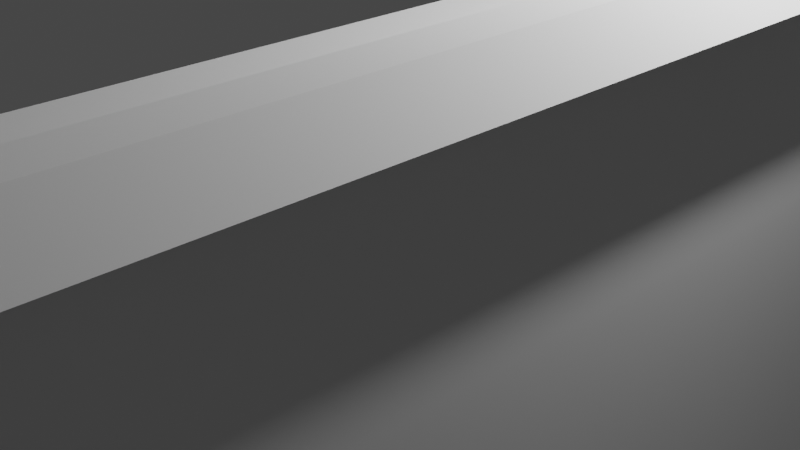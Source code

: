 # Source: billboard.blend  (saved by Blender 3.4.6; exported with 4.5.12 LTS)
import bpy
from mathutils import Matrix  # noqa: F401  (used for matrix-valued properties, if any)

bpy.ops.wm.read_factory_settings(use_empty=True)
scene = bpy.context.scene
scene.name = 'Scene'

# ---- collections
col_collection = bpy.data.collections.new('Collection'); scene.collection.children.link(col_collection)

# ---- world
world_world = bpy.data.worlds.new('World'); scene.world = world_world
world_world.use_nodes = True; world_world.node_tree.nodes.clear()
_N = world_world.node_tree.nodes; _L = world_world.node_tree.links
n0 = _N.new('ShaderNodeOutputWorld'); n0.name = 'World Output'; n0.location = (300, 300)
n1 = _N.new('ShaderNodeBackground'); n1.name = 'Background'; n1.location = (10, 300)
n1.inputs[0].default_value = (0.05088, 0.05088, 0.05088, 1.0)
_L.new(n1.outputs[0], n0.inputs[0])
n0.is_active_output = True
world_world.color = (0.05088, 0.05088, 0.05088)
world_world.use_sun_shadow = False
world_world.sun_shadow_jitter_overblur = 0.0

# ---- cameras
cam_camera = bpy.data.cameras.new('Camera')
cam_camera.clip_end = 100.0
cam_camera.ortho_scale = 7.314
cam_camera_001 = bpy.data.cameras.new('Camera.001')
cam_camera_001.clip_end = 100.0
cam_camera_001.ortho_scale = 7.314

# ---- lights
light_light = bpy.data.lights.new('Light', 'POINT')
light_light.transmission_factor = 0.0
light_light.energy = 1000.0
light_light.shadow_soft_size = 0.1
light_light.shadow_maximum_resolution = 0.006
light_light.use_absolute_resolution = True
light_light_001 = bpy.data.lights.new('Light.001', 'POINT')
light_light_001.transmission_factor = 0.0
light_light_001.energy = 1000.0
light_light_001.shadow_soft_size = 0.1
light_light_001.shadow_maximum_resolution = 0.006
light_light_001.use_absolute_resolution = True

# ---- meshes
me_cylinder = bpy.data.meshes.new('Cylinder')
me_cylinder.from_pydata([], [], [])
_uv = me_cylinder.uv_layers.new(name='UVMap')
_uv.uv.foreach_set('vector', [])
me_cylinder.update()
me_cube_002 = bpy.data.meshes.new('Cube.002')
me_cube_002.from_pydata([(0.5721, 7.603, 0.6093), (0.5721, 7.603, 7.166), (1.228, 7.603, 0.6093), (1.228, 7.603, 7.166), (1.906, 7.919, 0.2378), (1.906, 7.919, 7.538), (1.906, 6.132, 0.2378), (1.906, 5.758, 0.2378), (2.676, 7.603, 0.6093), (2.676, 7.603, 7.166), (2.317, 7.919, 7.538), (2.317, 7.919, 0.2378), (2.317, 6.132, 0.2378), (2.317, 5.758, 0.2378), (2.385, 7.603, 0.6093), (2.385, 7.603, 7.166), (1.906, 6.132, -1.591), (1.906, 5.758, -1.591), (2.317, 6.132, -1.591), (2.317, 5.758, -1.591), (1.857, 6.177, -1.749), (1.857, 5.713, -1.749), (2.366, 6.177, -1.749), (2.366, 5.713, -1.749), (1.82, 6.211, -2.082), (1.82, 5.68, -2.082), (2.403, 6.211, -2.082), (2.403, 5.68, -2.082), (1.778, 6.449, -2.257), (1.778, 5.342, -2.257), (2.445, 6.449, -2.257), (2.445, 5.342, -2.257), (1.778, 6.449, -2.972), (1.778, 5.342, -2.972), (2.445, 6.449, -2.972), (2.445, 5.342, -2.972), (1.906, 2.584, 0.2378), (2.317, 2.584, 0.2378), (1.906, 2.872, 0.2378), (2.317, 2.872, 0.2378), (1.906, 2.584, -1.507), (2.317, 2.584, -1.507), (1.906, 2.872, -1.507), (2.317, 2.872, -1.507), (1.857, 2.55, -1.67), (2.366, 2.55, -1.67), (1.857, 2.906, -1.67), (2.366, 2.906, -1.67), (1.819, 2.523, -2.079), (2.404, 2.523, -2.079), (1.819, 2.933, -2.079), (2.404, 2.933, -2.079), (1.78, 2.249, -2.308), (2.443, 2.249, -2.308), (1.727, 3.224, -2.315), (2.39, 3.224, -2.315), (1.736, 2.219, -3.017), (2.487, 2.219, -3.017), (1.683, 3.255, -3.023), (2.434, 3.255, -3.023), (0.5721, -7.603, 0.6093), (0.5721, -7.603, 7.166), (1.228, -7.603, 0.6093), (1.228, -7.603, 7.166), (1.906, -7.919, 0.2378), (1.906, -7.919, 7.538), (1.906, -6.132, 0.2378), (1.906, -5.758, 0.2378), (2.676, -7.603, 0.6093), (2.676, -7.603, 7.166), (2.317, -7.919, 7.538), (2.317, -7.919, 0.2378), (2.317, -6.132, 0.2378), (2.317, -5.758, 0.2378), (2.385, -7.603, 0.6093), (2.385, -7.603, 7.166), (1.906, -6.132, -1.591), (1.906, -5.758, -1.591), (2.317, -6.132, -1.591), (2.317, -5.758, -1.591), (1.857, -6.177, -1.749), (1.857, -5.713, -1.749), (2.366, -6.177, -1.749), (2.366, -5.713, -1.749), (1.82, -6.211, -2.082), (1.82, -5.68, -2.082), (2.403, -6.211, -2.082), (2.403, -5.68, -2.082), (1.778, -6.449, -2.257), (1.778, -5.342, -2.257), (2.445, -6.449, -2.257), (2.445, -5.342, -2.257), (1.778, -6.449, -2.972), (1.778, -5.342, -2.972), (2.445, -6.449, -2.972), (2.445, -5.342, -2.972), (1.906, -2.584, 0.2378), (2.317, -2.584, 0.2378), (1.906, -2.872, 0.2378), (2.317, -2.872, 0.2378), (1.906, -2.584, -1.507), (2.317, -2.584, -1.507), (1.906, -2.872, -1.507), (2.317, -2.872, -1.507), (1.857, -2.55, -1.67), (2.366, -2.55, -1.67), (1.857, -2.906, -1.67), (2.366, -2.906, -1.67), (1.819, -2.523, -2.079), (2.404, -2.523, -2.079), (1.819, -2.933, -2.079), (2.404, -2.933, -2.079), (1.78, -2.249, -2.308), (2.443, -2.249, -2.308), (1.727, -3.224, -2.315), (2.39, -3.224, -2.315), (1.736, -2.219, -3.017), (2.487, -2.219, -3.017), (1.683, -3.255, -3.023), (2.434, -3.255, -3.023)], [], [(0, 1, 3, 2), (96, 98, 67, 66, 64, 62, 2, 4, 6, 7, 38, 36), (37, 97, 96, 36), (2, 3, 5, 4), (11, 10, 9, 8), (8, 9, 15, 14), (7, 6, 16, 17), (38, 7, 13, 39), (6, 4, 11, 12), (4, 5, 10, 11), (19, 17, 21, 23), (6, 12, 18, 16), (13, 7, 17, 19), (12, 13, 19, 18), (23, 21, 25, 27), (17, 16, 20, 21), (18, 19, 23, 22), (16, 18, 22, 20), (26, 27, 31, 30), (21, 20, 24, 25), (22, 23, 27, 26), (20, 22, 26, 24), (31, 29, 33, 35), (24, 26, 30, 28), (27, 25, 29, 31), (25, 24, 28, 29), (33, 32, 34, 35), (29, 28, 32, 33), (30, 31, 35, 34), (28, 30, 34, 32), (37, 36, 40, 41), (42, 43, 47, 46), (39, 37, 41, 43), (38, 39, 43, 42), (36, 38, 42, 40), (45, 44, 48, 49), (41, 40, 44, 45), (40, 42, 46, 44), (43, 41, 45, 47), (48, 50, 54, 52), (44, 46, 50, 48), (47, 45, 49, 51), (46, 47, 51, 50), (54, 55, 59, 58), (51, 49, 53, 55), (50, 51, 55, 54), (49, 48, 52, 53), (56, 58, 59, 57), (53, 52, 56, 57), (52, 54, 58, 56), (55, 53, 57, 59), (60, 62, 63, 61), (62, 64, 65, 63), (10, 5, 65, 70), (71, 68, 69, 70), (68, 74, 75, 69), (2, 62, 60, 0), (5, 3, 63, 65), (14, 74, 68, 8), (67, 77, 76, 66), (98, 99, 73, 67), (66, 72, 71, 64), (64, 71, 70, 65), (9, 10, 70, 69), (79, 83, 81, 77), (66, 76, 78, 72), (73, 79, 77, 67), (72, 78, 79, 73), (83, 87, 85, 81), (77, 81, 80, 76), (78, 82, 83, 79), (76, 80, 82, 78), (86, 90, 91, 87), (81, 85, 84, 80), (82, 86, 87, 83), (80, 84, 86, 82), (91, 95, 93, 89), (84, 88, 90, 86), (87, 91, 89, 85), (85, 89, 88, 84), (93, 95, 94, 92), (89, 93, 92, 88), (90, 94, 95, 91), (88, 92, 94, 90), (15, 9, 69, 75), (3, 1, 61, 63), (15, 75, 74, 14), (97, 101, 100, 96), (8, 68, 71, 72, 73, 99, 97, 37, 39, 13, 12, 11), (0, 60, 61, 1), (102, 106, 107, 103), (99, 103, 101, 97), (98, 102, 103, 99), (96, 100, 102, 98), (105, 109, 108, 104), (101, 105, 104, 100), (100, 104, 106, 102), (103, 107, 105, 101), (108, 112, 114, 110), (104, 108, 110, 106), (107, 111, 109, 105), (106, 110, 111, 107), (114, 118, 119, 115), (111, 115, 113, 109), (110, 114, 115, 111), (109, 113, 112, 108), (116, 117, 119, 118), (113, 117, 116, 112), (112, 116, 118, 114), (115, 119, 117, 113)])
_uv = me_cube_002.uv_layers.new(name='UVMap')
_uv.uv.foreach_set('vector', [0.8678, 0.6082, 0.8678, 0.3276, 0.8959, 0.3275, 0.8959, 0.6082, 0.7328, 0.2289, 0.7328, 0.2166, 0.7328, 0.09271, 0.7328, 0.07667, 0.7328, 0.0, 0.7637, 0.01355, 0.7637, 0.666, 0.7328, 0.6796, 0.7328, 0.6029, 0.7328, 0.5868, 0.7328, 0.463, 0.7328, 0.4506, 0.7153, 0.4506, 0.7153, 0.2289, 0.7328, 0.2289, 0.7328, 0.4506, 0.8959, 0.6082, 0.8959, 0.3275, 0.9253, 0.3125, 0.9253, 0.625, 0.9429, 0.625, 0.9429, 0.3125, 0.9581, 0.3274, 0.9581, 0.6081, 0.8803, 0.625, 0.8803, 0.9057, 0.8678, 0.9057, 0.8678, 0.625, 0.07711, 0.7901, 0.06106, 0.7901, 0.06106, 0.7119, 0.07711, 0.7119, 0.7328, 0.463, 0.7328, 0.5868, 0.7153, 0.5868, 0.7153, 0.463, 0.7328, 0.6029, 0.7328, 0.6796, 0.7153, 0.6796, 0.7153, 0.6029, 0.9253, 0.625, 0.9253, 0.3125, 0.9429, 0.3125, 0.9429, 0.625, 0.3056, 0.6737, 0.288, 0.6737, 0.2859, 0.6668, 0.3078, 0.6668, 0.3807, 0.752, 0.363, 0.752, 0.3632, 0.6737, 0.3808, 0.6737, 0.3058, 0.752, 0.2881, 0.752, 0.288, 0.6737, 0.3056, 0.6737, 0.7006, 0.07667, 0.7006, 0.09271, 0.6224, 0.09271, 0.6224, 0.07667, 0.3078, 0.6668, 0.2859, 0.6668, 0.2844, 0.6524, 0.3094, 0.6524, 0.07711, 0.7119, 0.06106, 0.7119, 0.05914, 0.705, 0.07903, 0.705, 0.6224, 0.07667, 0.6224, 0.09271, 0.6154, 0.09464, 0.6154, 0.07474, 0.3808, 0.6737, 0.3632, 0.6737, 0.361, 0.6668, 0.3829, 0.6668, 0.6011, 0.0733, 0.6011, 0.09608, 0.5935, 0.1106, 0.5935, 0.06309, 0.07903, 0.705, 0.05914, 0.705, 0.05769, 0.6906, 0.08047, 0.6906, 0.6154, 0.07474, 0.6154, 0.09464, 0.6011, 0.09608, 0.6011, 0.0733, 0.3829, 0.6668, 0.361, 0.6668, 0.3594, 0.6524, 0.3844, 0.6524, 0.7091, 0.7102, 0.6805, 0.7102, 0.6805, 0.6796, 0.7091, 0.6796, 0.55, 0.7066, 0.55, 0.6817, 0.5602, 0.6808, 0.5602, 0.7093, 0.5355, 0.68, 0.5355, 0.6551, 0.55, 0.6524, 0.55, 0.6808, 0.08047, 0.6906, 0.05769, 0.6906, 0.04749, 0.683, 0.09497, 0.683, 0.4767, 0.6999, 0.4767, 0.6524, 0.5051, 0.6524, 0.5051, 0.6999, 0.09497, 0.683, 0.04749, 0.683, 0.04749, 0.6524, 0.09497, 0.6524, 0.5935, 0.06309, 0.5935, 0.1106, 0.5629, 0.1106, 0.5629, 0.06309, 0.6519, 0.6796, 0.6805, 0.6796, 0.6805, 0.7102, 0.6519, 0.7102, 0.2807, 0.7518, 0.2631, 0.7518, 0.263, 0.6771, 0.2806, 0.6771, 0.2378, 0.7271, 0.2555, 0.7271, 0.2576, 0.7342, 0.2358, 0.7342, 0.7006, 0.2166, 0.7006, 0.2289, 0.626, 0.2289, 0.626, 0.2166, 0.238, 0.6524, 0.2556, 0.6524, 0.2555, 0.7271, 0.2378, 0.7271, 0.1091, 0.6526, 0.1215, 0.6524, 0.1223, 0.727, 0.1099, 0.7271, 0.2827, 0.67, 0.2609, 0.67, 0.2592, 0.6524, 0.2844, 0.6524, 0.2806, 0.6771, 0.263, 0.6771, 0.2609, 0.67, 0.2827, 0.67, 0.1099, 0.7271, 0.1223, 0.727, 0.1238, 0.7341, 0.1085, 0.7343, 0.626, 0.2166, 0.626, 0.2289, 0.6188, 0.2304, 0.6188, 0.2151, 0.1076, 0.7519, 0.1252, 0.7518, 0.1378, 0.762, 0.09596, 0.762, 0.1085, 0.7343, 0.1238, 0.7341, 0.1252, 0.7518, 0.1076, 0.7519, 0.6188, 0.2151, 0.6188, 0.2304, 0.6012, 0.2315, 0.6012, 0.2139, 0.2358, 0.7342, 0.2576, 0.7342, 0.2592, 0.7518, 0.2341, 0.7518, 0.6215, 0.6815, 0.6215, 0.7099, 0.5911, 0.7118, 0.5911, 0.6796, 0.6012, 0.2139, 0.6012, 0.2315, 0.5913, 0.2433, 0.5912, 0.2015, 0.7216, 0.6846, 0.7216, 0.7096, 0.7091, 0.7078, 0.7091, 0.6796, 0.4483, 0.7277, 0.4483, 0.7027, 0.46, 0.6999, 0.46, 0.7282, 0.4483, 0.654, 0.4483, 0.6985, 0.4164, 0.697, 0.4164, 0.6524, 0.5911, 0.6814, 0.5911, 0.7099, 0.5607, 0.7118, 0.5607, 0.6796, 0.09596, 0.762, 0.1378, 0.762, 0.1394, 0.7925, 0.09497, 0.7925, 0.5912, 0.2015, 0.5913, 0.2433, 0.5608, 0.2446, 0.5607, 0.2001, 0.9581, 0.2957, 0.9299, 0.2957, 0.9299, 0.01503, 0.9581, 0.01508, 0.9299, 0.2957, 0.9006, 0.3125, 0.9006, 2.623e-05, 0.9299, 0.01503, 0.7916, 0.0, 0.8091, 0.0, 0.8091, 0.6796, 0.7916, 0.6796, 0.8829, 0.3125, 0.8678, 0.2956, 0.8678, 0.01494, 0.8829, 0.0, 0.8928, 0.9057, 0.8803, 0.9057, 0.8803, 0.625, 0.8928, 0.625, 0.7637, 0.666, 0.7637, 0.01355, 0.7916, 0.01355, 0.7916, 0.666, 0.8091, 0.0, 0.8399, 0.01355, 0.8399, 0.666, 0.8091, 0.6796, 0.9876, 0.0, 0.9876, 0.6524, 0.9751, 0.6524, 0.9751, 0.0, 0.01787, 0.7901, 0.01787, 0.7119, 0.03391, 0.7119, 0.03391, 0.7901, 0.7328, 0.2166, 0.7153, 0.2166, 0.7153, 0.09271, 0.7328, 0.09271, 0.7328, 0.07667, 0.7153, 0.07667, 0.7153, 0.0, 0.7328, 0.0, 0.9006, 0.3125, 0.8829, 0.3125, 0.8829, 0.0, 0.9006, 2.623e-05, 0.9581, 0.01355, 0.9751, 0.0, 0.9751, 0.6796, 0.9581, 0.666, 0.3131, 0.6737, 0.311, 0.6668, 0.3328, 0.6668, 0.3307, 0.6737, 0.3382, 0.752, 0.3381, 0.6737, 0.3557, 0.6737, 0.3558, 0.752, 0.313, 0.752, 0.3131, 0.6737, 0.3307, 0.6737, 0.3306, 0.752, 0.7006, 0.6029, 0.6224, 0.6029, 0.6224, 0.5868, 0.7006, 0.5868, 0.311, 0.6668, 0.3094, 0.6524, 0.3344, 0.6524, 0.3328, 0.6668, 0.01787, 0.7119, 0.01594, 0.705, 0.03584, 0.705, 0.03391, 0.7119, 0.6224, 0.6029, 0.6154, 0.6048, 0.6154, 0.5849, 0.6224, 0.5868, 0.3381, 0.6737, 0.336, 0.6668, 0.3578, 0.6668, 0.3557, 0.6737, 0.6011, 0.6063, 0.5935, 0.6165, 0.5935, 0.569, 0.6011, 0.5835, 0.01594, 0.705, 0.0145, 0.6906, 0.03728, 0.6906, 0.03584, 0.705, 0.6154, 0.6048, 0.6011, 0.6063, 0.6011, 0.5835, 0.6154, 0.5849, 0.336, 0.6668, 0.3344, 0.6524, 0.3594, 0.6524, 0.3578, 0.6668, 0.5337, 0.6847, 0.5337, 0.7153, 0.5051, 0.7153, 0.5051, 0.6847, 0.55, 0.6551, 0.5602, 0.6524, 0.5602, 0.6808, 0.55, 0.68, 0.5355, 0.6817, 0.55, 0.6808, 0.55, 0.7093, 0.5355, 0.7066, 0.0145, 0.6906, 0.0, 0.683, 0.04749, 0.683, 0.03728, 0.6906, 0.4483, 0.6524, 0.4767, 0.6524, 0.4767, 0.6999, 0.4483, 0.6999, 0.0, 0.683, 0.0, 0.6524, 0.04749, 0.6524, 0.04749, 0.683, 0.5935, 0.6165, 0.5629, 0.6165, 0.5629, 0.569, 0.5935, 0.569, 0.3844, 0.7292, 0.3844, 0.6985, 0.413, 0.6986, 0.413, 0.7292, 0.9876, 0.0, 1.0, 0.0, 1.0, 0.6524, 0.9876, 0.6524, 0.8399, 0.01355, 0.8678, 0.01355, 0.8678, 0.666, 0.8399, 0.666, 0.0, 0.6524, 0.0, 0.0, 0.2805, 0.0, 0.2805, 0.6524, 0.1875, 0.7518, 0.1876, 0.6771, 0.2053, 0.6771, 0.2052, 0.7518, 0.7153, 0.01355, 0.7153, 0.666, 0.7006, 0.6796, 0.7006, 0.6029, 0.7006, 0.5868, 0.7006, 0.463, 0.7006, 0.4506, 0.7006, 0.2289, 0.7006, 0.2166, 0.7006, 0.09271, 0.7006, 0.07667, 0.7006, 0.0, 0.5607, 0.0, 0.5607, 0.6524, 0.2805, 0.6524, 0.2805, 0.0, 0.2304, 0.7271, 0.2325, 0.7342, 0.2107, 0.7342, 0.2128, 0.7271, 0.7006, 0.463, 0.626, 0.463, 0.626, 0.4506, 0.7006, 0.4506, 0.2303, 0.6524, 0.2304, 0.7271, 0.2128, 0.7271, 0.2127, 0.6524, 0.1697, 0.6526, 0.1689, 0.7271, 0.1566, 0.727, 0.1574, 0.6524, 0.1855, 0.67, 0.1839, 0.6524, 0.209, 0.6524, 0.2073, 0.67, 0.1876, 0.6771, 0.1855, 0.67, 0.2073, 0.67, 0.2053, 0.6771, 0.1689, 0.7271, 0.1703, 0.7343, 0.155, 0.7341, 0.1566, 0.727, 0.626, 0.463, 0.6188, 0.4644, 0.6188, 0.4492, 0.626, 0.4506, 0.1713, 0.7519, 0.1829, 0.762, 0.1411, 0.762, 0.1537, 0.7518, 0.1703, 0.7343, 0.1713, 0.7519, 0.1537, 0.7518, 0.155, 0.7341, 0.6188, 0.4644, 0.6012, 0.4656, 0.6012, 0.448, 0.6188, 0.4492, 0.2325, 0.7342, 0.2341, 0.7518, 0.209, 0.7518, 0.2107, 0.7342, 0.6519, 0.7099, 0.6215, 0.7118, 0.6215, 0.6796, 0.6519, 0.6814, 0.6012, 0.4656, 0.5912, 0.4781, 0.5913, 0.4363, 0.6012, 0.448, 0.4255, 0.7235, 0.413, 0.7286, 0.413, 0.7003, 0.4255, 0.6985, 0.4255, 0.699, 0.4373, 0.6985, 0.4373, 0.7268, 0.4255, 0.724, 0.4164, 0.697, 0.3844, 0.6985, 0.3844, 0.654, 0.4164, 0.6524, 0.5355, 0.6828, 0.5051, 0.6847, 0.5051, 0.6524, 0.5355, 0.6543, 0.1829, 0.762, 0.1839, 0.7925, 0.1394, 0.7925, 0.1411, 0.762, 0.5912, 0.4781, 0.5607, 0.4794, 0.5608, 0.435, 0.5913, 0.4363])
me_cube_002.update()
me_cube_003 = bpy.data.meshes.new('Cube.003')
me_cube_003.from_pydata([(0.5721, 0.0, 0.6093), (0.5721, 0.0, 7.166), (0.5721, 7.603, 0.6093), (0.5721, 7.603, 7.166), (1.228, 0.0, 0.6093), (1.228, 0.0, 7.166), (1.228, 7.603, 0.6093), (1.228, 7.603, 7.166), (0.5721, 5.998, 0.6093), (0.5721, 5.998, 7.166), (1.228, 5.998, 0.6093), (1.228, 5.998, 7.166), (0.5721, 5.662, 0.6093), (1.228, 5.662, 7.166), (0.5721, 5.662, 7.166), (1.228, 5.662, 0.6093), (1.906, 0.0, 0.2378), (1.906, 0.0, 7.538), (1.906, 7.919, 0.2378), (1.906, 7.919, 7.538), (1.906, 6.132, 0.2378), (1.906, 6.132, 7.538), (1.906, 5.758, 7.538), (1.906, 5.758, 0.2378), (2.676, 0.0, 0.6093), (2.676, 0.0, 7.166), (2.676, 7.603, 0.6093), (2.676, 7.603, 7.166), (2.676, 5.998, 0.6093), (2.676, 5.998, 7.166), (2.676, 5.662, 7.166), (2.676, 5.662, 0.6093), (2.317, 5.758, 7.538), (2.317, 0.0, 7.538), (2.317, 7.919, 7.538), (2.317, 7.919, 0.2378), (2.317, 6.132, 7.538), (2.317, 0.0, 0.2378), (2.317, 6.132, 0.2378), (2.317, 5.758, 0.2378), (2.385, 0.0, 0.6093), (2.385, 0.0, 7.166), (2.385, 7.603, 0.6093), (2.385, 7.603, 7.166), (2.385, 5.998, 0.6093), (2.385, 5.998, 7.166), (2.385, 5.662, 7.166), (2.385, 5.662, 0.6093), (1.906, 6.132, -1.591), (1.906, 5.758, -1.591), (2.317, 6.132, -1.591), (2.317, 5.758, -1.591), (1.857, 6.177, -1.749), (1.857, 5.713, -1.749), (2.366, 6.177, -1.749), (2.366, 5.713, -1.749), (1.82, 6.211, -2.082), (1.82, 5.68, -2.082), (2.403, 6.211, -2.082), (2.403, 5.68, -2.082), (1.778, 6.449, -2.257), (1.778, 5.342, -2.257), (2.445, 6.449, -2.257), (2.445, 5.342, -2.257), (1.778, 6.449, -2.972), (1.778, 5.342, -2.972), (2.445, 6.449, -2.972), (2.445, 5.342, -2.972), (0.5721, 2.541, 0.6093), (1.228, 2.541, 7.166), (0.5721, 2.541, 7.166), (1.228, 2.541, 0.6093), (1.906, 2.584, 7.538), (2.385, 2.541, 7.166), (1.906, 2.584, 0.2378), (2.676, 2.541, 7.166), (2.676, 2.541, 0.6093), (2.317, 2.584, 0.2378), (2.317, 2.584, 7.538), (2.385, 2.541, 0.6093), (0.5721, 2.824, 7.166), (1.228, 2.824, 0.6093), (1.906, 2.872, 0.2378), (2.676, 2.824, 0.6093), (2.317, 2.872, 7.538), (2.385, 2.824, 0.6093), (0.5721, 2.824, 0.6093), (1.228, 2.824, 7.166), (1.906, 2.872, 7.538), (2.385, 2.824, 7.166), (2.676, 2.824, 7.166), (2.317, 2.872, 0.2378), (1.906, 2.584, -1.507), (2.317, 2.584, -1.507), (1.906, 2.872, -1.507), (2.317, 2.872, -1.507), (1.857, 2.55, -1.67), (2.366, 2.55, -1.67), (1.857, 2.906, -1.67), (2.366, 2.906, -1.67), (1.819, 2.523, -2.079), (2.404, 2.523, -2.079), (1.819, 2.933, -2.079), (2.404, 2.933, -2.079), (1.78, 2.249, -2.308), (2.443, 2.249, -2.308), (1.727, 3.224, -2.315), (2.39, 3.224, -2.315), (1.736, 2.219, -3.017), (2.487, 2.219, -3.017), (1.683, 3.255, -3.023), (2.434, 3.255, -3.023)], [], [(8, 9, 3, 2), (2, 3, 7, 6), (7, 11, 21, 19), (79, 73, 41, 40), (68, 71, 4, 0), (69, 70, 1, 5), (7, 3, 9, 11), (2, 6, 10, 8), (6, 7, 19, 18), (12, 14, 9, 8), (86, 80, 14, 12), (11, 9, 14, 13), (8, 10, 15, 12), (69, 5, 17, 72), (36, 32, 30, 29), (35, 34, 27, 26), (78, 33, 25, 75), (26, 27, 43, 42), (10, 6, 18, 20), (15, 10, 20, 23), (81, 15, 23, 82), (11, 13, 22, 21), (75, 25, 41, 73), (31, 28, 44, 47), (83, 31, 47, 85), (34, 36, 29, 27), (42, 43, 45, 44), (38, 35, 26, 28), (91, 39, 31, 83), (39, 38, 28, 31), (23, 20, 48, 49), (82, 23, 39, 91), (20, 18, 35, 38), (44, 45, 46, 47), (19, 21, 36, 34), (72, 17, 33, 78), (18, 19, 34, 35), (21, 22, 32, 36), (29, 30, 46, 45), (27, 29, 45, 43), (28, 26, 42, 44), (51, 49, 53, 55), (20, 38, 50, 48), (39, 23, 49, 51), (38, 39, 51, 50), (55, 53, 57, 59), (49, 48, 52, 53), (50, 51, 55, 54), (48, 50, 54, 52), (58, 59, 63, 62), (53, 52, 56, 57), (54, 55, 59, 58), (52, 54, 58, 56), (63, 61, 65, 67), (56, 58, 62, 60), (59, 57, 61, 63), (57, 56, 60, 61), (65, 64, 66, 67), (61, 60, 64, 65), (62, 63, 67, 66), (60, 62, 66, 64), (88, 72, 78, 84), (16, 74, 77, 37), (37, 77, 76, 24), (24, 76, 79, 40), (90, 75, 73, 89), (4, 71, 74, 16), (84, 78, 75, 90), (87, 69, 72, 88), (0, 1, 70, 68), (87, 80, 70, 69), (86, 81, 71, 68), (85, 89, 73, 79), (47, 46, 89, 85), (12, 15, 81, 86), (13, 14, 80, 87), (13, 87, 88, 22), (32, 84, 90, 30), (30, 90, 89, 46), (22, 88, 84, 32), (77, 74, 92, 93), (77, 91, 83, 76), (76, 83, 85, 79), (71, 81, 82, 74), (68, 70, 80, 86), (94, 95, 99, 98), (91, 77, 93, 95), (82, 91, 95, 94), (74, 82, 94, 92), (97, 96, 100, 101), (93, 92, 96, 97), (92, 94, 98, 96), (95, 93, 97, 99), (100, 102, 106, 104), (96, 98, 102, 100), (99, 97, 101, 103), (98, 99, 103, 102), (106, 107, 111, 110), (103, 101, 105, 107), (102, 103, 107, 106), (101, 100, 104, 105), (108, 110, 111, 109), (105, 104, 108, 109), (104, 106, 110, 108), (107, 105, 109, 111)])
_uv = me_cube_003.uv_layers.new(name='UVMap')
_uv.uv.foreach_set('vector', [0.375, 0.4169, 0.625, 0.4169, 0.625, 0.475, 0.375, 0.475, 0.375, 0.475, 0.625, 0.475, 0.625, 0.5, 0.375, 0.5, 0.625, 0.5, 0.625, 0.5306, 0.625, 0.5306, 0.625, 0.5, 0.375, 0.5965, 0.625, 0.5965, 0.625, 0.6449, 0.375, 0.6449, 0.35, 0.5965, 0.375, 0.5965, 0.375, 0.6449, 0.35, 0.6449, 0.625, 0.5965, 0.65, 0.5965, 0.65, 0.6449, 0.625, 0.6449, 0.625, 0.5, 0.65, 0.5, 0.65, 0.5306, 0.625, 0.5306, 0.35, 0.5, 0.375, 0.5, 0.375, 0.5306, 0.35, 0.5306, 0.375, 0.5, 0.625, 0.5, 0.625, 0.5, 0.375, 0.5, 0.375, 0.4047, 0.625, 0.4047, 0.625, 0.4169, 0.375, 0.4169, 0.375, 0.3019, 0.625, 0.3019, 0.625, 0.4047, 0.375, 0.4047, 0.625, 0.5306, 0.65, 0.5306, 0.65, 0.537, 0.625, 0.537, 0.35, 0.5306, 0.375, 0.5306, 0.375, 0.537, 0.35, 0.537, 0.625, 0.5965, 0.625, 0.6449, 0.625, 0.6449, 0.625, 0.5965, 0.625, 0.5306, 0.625, 0.537, 0.625, 0.537, 0.625, 0.5306, 0.375, 0.5, 0.625, 0.5, 0.625, 0.5, 0.375, 0.5, 0.625, 0.5965, 0.625, 0.6449, 0.625, 0.6449, 0.625, 0.5965, 0.375, 0.5, 0.625, 0.5, 0.625, 0.5, 0.375, 0.5, 0.375, 0.5306, 0.375, 0.5, 0.375, 0.5, 0.375, 0.5306, 0.375, 0.537, 0.375, 0.5306, 0.375, 0.5306, 0.375, 0.537, 0.375, 0.5911, 0.375, 0.537, 0.375, 0.537, 0.375, 0.5911, 0.625, 0.5306, 0.625, 0.537, 0.625, 0.537, 0.625, 0.5306, 0.625, 0.5965, 0.625, 0.6449, 0.625, 0.6449, 0.625, 0.5965, 0.375, 0.537, 0.375, 0.5306, 0.375, 0.5306, 0.375, 0.537, 0.375, 0.5911, 0.375, 0.537, 0.375, 0.537, 0.375, 0.5911, 0.625, 0.5, 0.625, 0.5306, 0.625, 0.5306, 0.625, 0.5, 0.375, 0.5, 0.625, 0.5, 0.625, 0.5306, 0.375, 0.5306, 0.375, 0.5306, 0.375, 0.5, 0.375, 0.5, 0.375, 0.5306, 0.375, 0.5911, 0.375, 0.537, 0.375, 0.537, 0.375, 0.5911, 0.375, 0.537, 0.375, 0.5306, 0.375, 0.5306, 0.375, 0.537, 0.375, 0.537, 0.375, 0.5306, 0.375, 0.5306, 0.375, 0.537, 0.375, 0.5911, 0.375, 0.537, 0.375, 0.537, 0.375, 0.5911, 0.375, 0.5306, 0.375, 0.5, 0.375, 0.5, 0.375, 0.5306, 0.375, 0.5306, 0.625, 0.5306, 0.625, 0.537, 0.375, 0.537, 0.625, 0.5, 0.625, 0.5306, 0.625, 0.5306, 0.625, 0.5, 0.625, 0.5965, 0.625, 0.6449, 0.625, 0.6449, 0.625, 0.5965, 0.375, 0.5, 0.625, 0.5, 0.625, 0.5, 0.375, 0.5, 0.625, 0.5306, 0.625, 0.537, 0.625, 0.537, 0.625, 0.5306, 0.625, 0.5306, 0.625, 0.537, 0.625, 0.537, 0.625, 0.5306, 0.625, 0.5, 0.625, 0.5306, 0.625, 0.5306, 0.625, 0.5, 0.375, 0.5306, 0.375, 0.5, 0.375, 0.5, 0.375, 0.5306, 0.375, 0.537, 0.375, 0.537, 0.375, 0.537, 0.375, 0.537, 0.375, 0.5306, 0.375, 0.5306, 0.375, 0.5306, 0.375, 0.5306, 0.375, 0.537, 0.375, 0.537, 0.375, 0.537, 0.375, 0.537, 0.375, 0.5306, 0.375, 0.537, 0.375, 0.537, 0.375, 0.5306, 0.375, 0.537, 0.375, 0.537, 0.375, 0.537, 0.375, 0.537, 0.375, 0.537, 0.375, 0.5306, 0.375, 0.5306, 0.375, 0.537, 0.375, 0.5306, 0.375, 0.537, 0.375, 0.537, 0.375, 0.5306, 0.375, 0.5306, 0.375, 0.5306, 0.375, 0.5306, 0.375, 0.5306, 0.375, 0.5306, 0.375, 0.537, 0.375, 0.537, 0.375, 0.5306, 0.375, 0.537, 0.375, 0.5306, 0.375, 0.5306, 0.375, 0.537, 0.375, 0.5306, 0.375, 0.537, 0.375, 0.537, 0.375, 0.5306, 0.375, 0.5306, 0.375, 0.5306, 0.375, 0.5306, 0.375, 0.5306, 0.375, 0.537, 0.375, 0.537, 0.375, 0.537, 0.375, 0.537, 0.375, 0.5306, 0.375, 0.5306, 0.375, 0.5306, 0.375, 0.5306, 0.375, 0.537, 0.375, 0.537, 0.375, 0.537, 0.375, 0.537, 0.375, 0.537, 0.375, 0.5306, 0.375, 0.5306, 0.375, 0.537, 0.375, 0.537, 0.375, 0.5306, 0.375, 0.5306, 0.375, 0.537, 0.375, 0.537, 0.375, 0.5306, 0.375, 0.5306, 0.375, 0.537, 0.375, 0.5306, 0.375, 0.537, 0.375, 0.537, 0.375, 0.5306, 0.375, 0.5306, 0.375, 0.5306, 0.375, 0.5306, 0.375, 0.5306, 0.625, 0.5911, 0.625, 0.5965, 0.625, 0.5965, 0.625, 0.5911, 0.375, 0.6449, 0.375, 0.5965, 0.375, 0.5965, 0.375, 0.6449, 0.375, 0.6449, 0.375, 0.5965, 0.375, 0.5965, 0.375, 0.6449, 0.375, 0.6449, 0.375, 0.5965, 0.375, 0.5965, 0.375, 0.6449, 0.625, 0.5911, 0.625, 0.5965, 0.625, 0.5965, 0.625, 0.5911, 0.375, 0.6449, 0.375, 0.5965, 0.375, 0.5965, 0.375, 0.6449, 0.625, 0.5911, 0.625, 0.5965, 0.625, 0.5965, 0.625, 0.5911, 0.625, 0.5911, 0.625, 0.5965, 0.625, 0.5965, 0.625, 0.5911, 0.375, 0.1996, 0.625, 0.1996, 0.625, 0.2916, 0.375, 0.2916, 0.625, 0.5911, 0.65, 0.5911, 0.65, 0.5965, 0.625, 0.5965, 0.35, 0.5911, 0.375, 0.5911, 0.375, 0.5965, 0.35, 0.5965, 0.375, 0.5911, 0.625, 0.5911, 0.625, 0.5965, 0.375, 0.5965, 0.375, 0.537, 0.625, 0.537, 0.625, 0.5911, 0.375, 0.5911, 0.35, 0.537, 0.375, 0.537, 0.375, 0.5911, 0.35, 0.5911, 0.625, 0.537, 0.65, 0.537, 0.65, 0.5911, 0.625, 0.5911, 0.625, 0.537, 0.625, 0.5911, 0.625, 0.5911, 0.625, 0.537, 0.625, 0.537, 0.625, 0.5911, 0.625, 0.5911, 0.625, 0.537, 0.625, 0.537, 0.625, 0.5911, 0.625, 0.5911, 0.625, 0.537, 0.625, 0.537, 0.625, 0.5911, 0.625, 0.5911, 0.625, 0.537, 0.375, 0.5965, 0.375, 0.5965, 0.375, 0.5965, 0.375, 0.5965, 0.375, 0.5965, 0.375, 0.5911, 0.375, 0.5911, 0.375, 0.5965, 0.375, 0.5965, 0.375, 0.5911, 0.375, 0.5911, 0.375, 0.5965, 0.375, 0.5965, 0.375, 0.5911, 0.375, 0.5911, 0.375, 0.5965, 0.375, 0.2916, 0.625, 0.2916, 0.625, 0.3019, 0.375, 0.3019, 0.375, 0.5911, 0.375, 0.5911, 0.375, 0.591, 0.375, 0.591, 0.375, 0.5911, 0.375, 0.5965, 0.375, 0.5965, 0.375, 0.5911, 0.375, 0.5911, 0.375, 0.5911, 0.375, 0.5911, 0.375, 0.5911, 0.375, 0.5965, 0.375, 0.5911, 0.375, 0.5911, 0.375, 0.5965, 0.375, 0.5966, 0.375, 0.5966, 0.375, 0.5966, 0.375, 0.5966, 0.375, 0.5965, 0.375, 0.5965, 0.375, 0.5966, 0.375, 0.5966, 0.375, 0.5965, 0.375, 0.5911, 0.375, 0.591, 0.375, 0.5966, 0.375, 0.5911, 0.375, 0.5965, 0.375, 0.5966, 0.375, 0.591, 0.375, 0.5966, 0.375, 0.591, 0.375, 0.591, 0.375, 0.5966, 0.375, 0.5966, 0.375, 0.591, 0.375, 0.591, 0.375, 0.5966, 0.375, 0.591, 0.375, 0.5966, 0.375, 0.5966, 0.375, 0.591, 0.375, 0.591, 0.375, 0.591, 0.375, 0.591, 0.375, 0.591, 0.375, 0.591, 0.375, 0.591, 0.375, 0.591, 0.375, 0.591, 0.375, 0.591, 0.375, 0.5966, 0.375, 0.5966, 0.375, 0.591, 0.375, 0.591, 0.375, 0.591, 0.375, 0.591, 0.375, 0.591, 0.375, 0.5966, 0.375, 0.5966, 0.375, 0.5966, 0.375, 0.5966, 0.375, 0.5966, 0.375, 0.591, 0.375, 0.591, 0.375, 0.5966, 0.375, 0.5966, 0.375, 0.5966, 0.375, 0.5966, 0.375, 0.5966, 0.375, 0.5966, 0.375, 0.591, 0.375, 0.591, 0.375, 0.5966, 0.375, 0.591, 0.375, 0.5966, 0.375, 0.5966, 0.375, 0.591])
me_cube_003.update()
me_circle = bpy.data.meshes.new('Circle')
me_circle.from_pydata([(0.0, 1.0, 0.0), (-0.1951, 0.9808, 0.0), (-0.3827, 0.9239, 0.0), (-0.5556, 0.8315, 0.0), (-0.7071, 0.7071, 0.0), (-0.8315, 0.5556, 0.0), (-0.9239, 0.3827, 0.0), (-0.9808, 0.1951, 0.0), (-1.0, 0.0, 0.0), (-0.9808, -0.1951, 0.0), (-0.9239, -0.3827, 0.0), (-0.8315, -0.5556, 0.0), (-0.7071, -0.7071, 0.0), (-0.5556, -0.8315, 0.0), (-0.3827, -0.9239, 0.0), (-0.1951, -0.9808, 0.0), (0.0, -1.0, 0.0), (0.1951, -0.9808, 0.0), (0.3827, -0.9239, 0.0), (0.5556, -0.8315, 0.0), (0.7071, -0.7071, 0.0), (0.8315, -0.5556, 0.0), (0.9239, -0.3827, 0.0), (0.9808, -0.1951, 0.0), (1.0, 0.0, 0.0), (0.9808, 0.1951, 0.0), (0.9239, 0.3827, 0.0), (0.8315, 0.5556, 0.0), (0.7071, 0.7071, 0.0), (0.5556, 0.8315, 0.0), (0.3827, 0.9239, 0.0), (0.1951, 0.9808, 0.0)], [(1, 0), (2, 1), (3, 2), (4, 3), (5, 4), (6, 5), (7, 6), (8, 7), (9, 8), (10, 9), (11, 10), (12, 11), (13, 12), (14, 13), (15, 14), (16, 15), (17, 16), (18, 17), (19, 18), (20, 19), (21, 20), (22, 21), (23, 22), (24, 23), (25, 24), (26, 25), (27, 26), (28, 27), (29, 28), (30, 29), (31, 30), (0, 31)], [])
_uv = me_circle.uv_layers.new(name='UVMap')
_uv.uv.foreach_set('vector', [])
me_circle.update()
me_cube_004 = bpy.data.meshes.new('Cube.004')
me_cube_004.from_pydata([(-1.0, -1.0, -1.0), (-0.9112, -0.001122, 3.976), (-1.0, 1.0, -1.0), (-0.9112, 1.999, 3.976), (1.0, -1.0, -1.0), (1.089, -0.001122, 3.976), (1.0, 1.0, -1.0), (1.089, 1.999, 3.976)], [], [(0, 1, 3, 2), (2, 3, 7, 6), (6, 7, 5, 4), (4, 5, 1, 0), (2, 6, 4, 0), (7, 3, 1, 5)])
_uv = me_cube_004.uv_layers.new(name='UVMap')
_uv.uv.foreach_set('vector', [0.375, 0.0, 0.625, 0.0, 0.625, 0.25, 0.375, 0.25, 0.375, 0.25, 0.625, 0.25, 0.625, 0.5, 0.375, 0.5, 0.375, 0.5, 0.625, 0.5, 0.625, 0.75, 0.375, 0.75, 0.375, 0.75, 0.625, 0.75, 0.625, 1.0, 0.375, 1.0, 0.125, 0.5, 0.375, 0.5, 0.375, 0.75, 0.125, 0.75, 0.625, 0.5, 0.875, 0.5, 0.875, 0.75, 0.625, 0.75])
me_cube_004.update()

# ---- objects
ob_light = bpy.data.objects.new('Light', light_light)
ob_camera = bpy.data.objects.new('Camera', cam_camera)
ob_empty = bpy.data.objects.new('Empty', None)
ob_cylinder = bpy.data.objects.new('Cylinder', me_cylinder)
ob_billboard = bpy.data.objects.new('Billboard', me_cube_002)
ob_light_001 = bpy.data.objects.new('Light.001', light_light_001)
ob_cube_001 = bpy.data.objects.new('Cube.001', me_cube_003)
ob_camera_001 = bpy.data.objects.new('Camera.001', cam_camera_001)
ob_circle = bpy.data.objects.new('Circle', me_circle)
ob_cube_002 = bpy.data.objects.new('Cube.002', me_cube_004)

# ---- transforms, parenting, visibility, modifiers, constraints
ob_light.location = (3.253, 1.051, 10.39)
ob_light.rotation_euler = (0.6503, 0.05522, 1.866)
ob_light.lock_rotations_4d = False
ob_light.empty_display_type = 'ARROWS'
ob_light.color = (0.0, 0.0, 0.0, 0.0)
ob_light.lineart.crease_threshold = 0.0
ob_camera.location = (6.536, -6.88, 9.448)
ob_camera.rotation_euler = (1.109, 0.0, 0.8149)
ob_camera.lock_rotations_4d = False
ob_camera.empty_display_type = 'ARROWS'
ob_camera.color = (0.0, 0.0, 0.0, 0.0)
ob_camera.display_type = 'WIRE'
ob_camera.lineart.crease_threshold = 0.0
ob_empty.location = (-3.899, 0.11, 7.866)
ob_empty.rotation_euler = (1.63, -0.006001, -1.553)
ob_empty.empty_display_type = 'IMAGE'
ob_empty.empty_display_size = 7.926
ob_empty.empty_image_offset = (-0.6846, -0.5)
ob_cylinder.location = (0.0, 0.0, 0.0)
ob_billboard.location = (0.0, 0.0, 0.0)
ob_light_001.location = (0.209, -15.19, 4.132)
ob_light_001.rotation_euler = (2.423, 1.269, 3.35)
ob_light_001.lock_rotations_4d = False
ob_light_001.empty_display_type = 'ARROWS'
ob_light_001.color = (0.0, 0.0, 0.0, 0.0)
ob_light_001.lineart.crease_threshold = 0.0
ob_cube_001.location = (-3.867, -21.09, 5.178)
ob_cube_001.rotation_euler = (-1.578, -2.22e-16, 2.235e-16)
_m = ob_cube_001.modifiers.new('Mirror', 'MIRROR')
_m.use_axis = (False, True, False)
_m.use_clip = True
ob_camera_001.location = (3.492, -16.08, 12.07)
ob_camera_001.rotation_euler = (-0.4713, 0.8149, -0.007157)
ob_camera_001.lock_rotations_4d = False
ob_camera_001.empty_display_type = 'ARROWS'
ob_camera_001.color = (0.0, 0.0, 0.0, 0.0)
ob_camera_001.display_type = 'WIRE'
ob_camera_001.lineart.crease_threshold = 0.0
ob_circle.location = (0.0, 0.0, 0.0)
ob_cube_002.location = (-1.826, -29.12, 0.4892)
ob_cube_002.scale = (5.097, 5.097, 5.097)

# ---- collection membership
col_collection.objects.link(ob_light)
col_collection.objects.link(ob_camera)
col_collection.objects.link(ob_empty)
col_collection.objects.link(ob_cylinder)
col_collection.objects.link(ob_billboard)
col_collection.objects.link(ob_light_001)
col_collection.objects.link(ob_cube_001)
col_collection.objects.link(ob_camera_001)
col_collection.objects.link(ob_circle)
col_collection.objects.link(ob_cube_002)

# ---- scene / render settings (as saved in the file)
scene.camera = ob_camera
scene.frame_start = 1; scene.frame_end = 250; scene.frame_set(1)
scene.render.engine = 'BLENDER_EEVEE_NEXT'
scene.cycles.sampling_pattern = 'TABULATED_SOBOL'
scene.cycles.use_light_tree = False
scene.view_settings.view_transform = 'Filmic'
bpy.context.view_layer.update()
